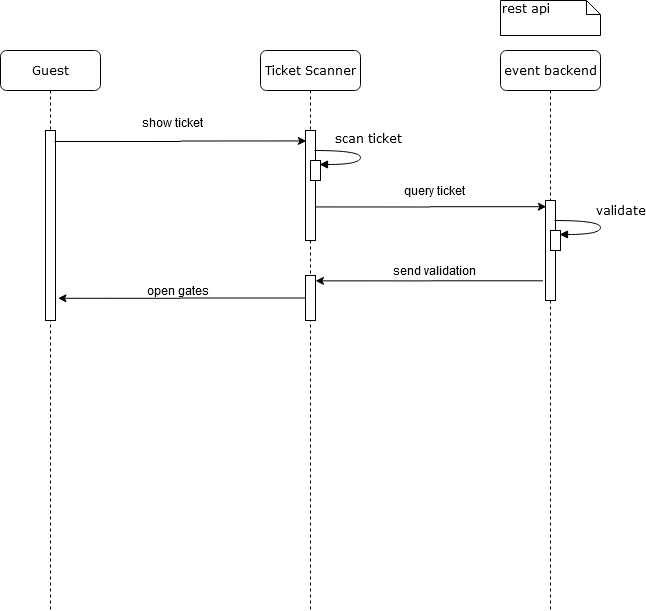

The diagram above was exported from draw.io. Its source (the exported page's mxGraphModel, read from the mxfile embedded in the PNG):
<mxGraphModel dx="1662" dy="791" grid="1" gridSize="10" guides="1" tooltips="1" connect="1" arrows="1" fold="1" page="1" pageScale="1" pageWidth="1100" pageHeight="850" background="#ffffff" math="0" shadow="0">
  <root>
    <mxCell id="0" />
    <mxCell id="1" parent="0" />
    <mxCell id="eOtazGy1_2BuqcDMptRp-26" value="Guest" style="shape=umlLifeline;perimeter=lifelinePerimeter;whiteSpace=wrap;html=1;container=1;collapsible=0;recursiveResize=0;outlineConnect=0;rounded=1;shadow=0;comic=0;labelBackgroundColor=none;strokeWidth=1;fontFamily=Verdana;fontSize=12;align=center;" parent="1" vertex="1">
      <mxGeometry x="50" y="100" width="100" height="560" as="geometry" />
    </mxCell>
    <mxCell id="eOtazGy1_2BuqcDMptRp-27" value="" style="html=1;points=[];perimeter=orthogonalPerimeter;rounded=0;shadow=0;comic=0;labelBackgroundColor=none;strokeWidth=1;fontFamily=Verdana;fontSize=12;align=center;" parent="eOtazGy1_2BuqcDMptRp-26" vertex="1">
      <mxGeometry x="45" y="80" width="10" height="190" as="geometry" />
    </mxCell>
    <mxCell id="eOtazGy1_2BuqcDMptRp-68" value="event backend" style="shape=umlLifeline;perimeter=lifelinePerimeter;whiteSpace=wrap;html=1;container=1;collapsible=0;recursiveResize=0;outlineConnect=0;rounded=1;shadow=0;comic=0;labelBackgroundColor=none;strokeWidth=1;fontFamily=Verdana;fontSize=12;align=center;" parent="1" vertex="1">
      <mxGeometry x="550" y="100" width="100" height="560" as="geometry" />
    </mxCell>
    <mxCell id="YiFVmvbltp9ml2gE8Hkd-11" value="" style="html=1;points=[];perimeter=orthogonalPerimeter;rounded=0;shadow=0;comic=0;labelBackgroundColor=none;strokeWidth=1;fontFamily=Verdana;fontSize=12;align=center;" parent="eOtazGy1_2BuqcDMptRp-68" vertex="1">
      <mxGeometry x="45" y="150" width="10" height="100" as="geometry" />
    </mxCell>
    <mxCell id="eOtazGy1_2BuqcDMptRp-87" value="rest api" style="shape=note;whiteSpace=wrap;html=1;size=14;verticalAlign=top;align=left;spacingTop=-6;rounded=0;shadow=0;comic=0;labelBackgroundColor=none;strokeWidth=1;fontFamily=Verdana;fontSize=12" parent="1" vertex="1">
      <mxGeometry x="550" y="50" width="100" height="35" as="geometry" />
    </mxCell>
    <mxCell id="YiFVmvbltp9ml2gE8Hkd-1" value="Ticket Scanner" style="shape=umlLifeline;perimeter=lifelinePerimeter;whiteSpace=wrap;html=1;container=1;collapsible=0;recursiveResize=0;outlineConnect=0;rounded=1;shadow=0;comic=0;labelBackgroundColor=none;strokeWidth=1;fontFamily=Verdana;fontSize=12;align=center;" parent="1" vertex="1">
      <mxGeometry x="310" y="100" width="100" height="560" as="geometry" />
    </mxCell>
    <mxCell id="YiFVmvbltp9ml2gE8Hkd-2" value="" style="html=1;points=[];perimeter=orthogonalPerimeter;rounded=0;shadow=0;comic=0;labelBackgroundColor=none;strokeWidth=1;fontFamily=Verdana;fontSize=12;align=center;" parent="YiFVmvbltp9ml2gE8Hkd-1" vertex="1">
      <mxGeometry x="45" y="80" width="10" height="110" as="geometry" />
    </mxCell>
    <mxCell id="YiFVmvbltp9ml2gE8Hkd-17" value="" style="html=1;points=[];perimeter=orthogonalPerimeter;rounded=0;shadow=0;comic=0;labelBackgroundColor=none;strokeWidth=1;fontFamily=Verdana;fontSize=12;align=center;" parent="YiFVmvbltp9ml2gE8Hkd-1" vertex="1">
      <mxGeometry x="45" y="225" width="10" height="45" as="geometry" />
    </mxCell>
    <mxCell id="YiFVmvbltp9ml2gE8Hkd-4" value="&lt;div&gt;show ticket&lt;/div&gt;&lt;div&gt;&lt;br&gt;&lt;/div&gt;" style="text;html=1;align=center;verticalAlign=middle;resizable=0;points=[];autosize=1;" parent="1" vertex="1">
      <mxGeometry x="177" y="165" width="90" height="30" as="geometry" />
    </mxCell>
    <mxCell id="YiFVmvbltp9ml2gE8Hkd-6" style="edgeStyle=orthogonalEdgeStyle;rounded=0;orthogonalLoop=1;jettySize=auto;html=1;entryX=0.083;entryY=0.095;entryDx=0;entryDy=0;entryPerimeter=0;exitX=0.9;exitY=0.058;exitDx=0;exitDy=0;exitPerimeter=0;" parent="1" source="eOtazGy1_2BuqcDMptRp-27" target="YiFVmvbltp9ml2gE8Hkd-2" edge="1">
      <mxGeometry relative="1" as="geometry" />
    </mxCell>
    <mxCell id="YiFVmvbltp9ml2gE8Hkd-7" value="scan ticket" style="html=1;verticalAlign=bottom;endArrow=block;labelBackgroundColor=none;fontFamily=Verdana;fontSize=12;elbow=vertical;edgeStyle=orthogonalEdgeStyle;curved=1;entryX=0.9;entryY=0.3;entryDx=0;entryDy=0;entryPerimeter=0;exitX=0.9;exitY=0.109;exitDx=0;exitDy=0;exitPerimeter=0;" parent="1" edge="1">
      <mxGeometry x="-0.0891" y="8" relative="1" as="geometry">
        <mxPoint x="364" y="200" as="sourcePoint" />
        <mxPoint x="369" y="214.01" as="targetPoint" />
        <Array as="points">
          <mxPoint x="410" y="200.01" />
          <mxPoint x="410" y="214.01" />
        </Array>
        <mxPoint y="-2" as="offset" />
      </mxGeometry>
    </mxCell>
    <mxCell id="YiFVmvbltp9ml2gE8Hkd-8" value="" style="html=1;points=[];perimeter=orthogonalPerimeter;rounded=0;shadow=0;comic=0;labelBackgroundColor=none;strokeWidth=1;fontFamily=Verdana;fontSize=12;align=center;" parent="1" vertex="1">
      <mxGeometry x="360" y="210" width="10" height="20" as="geometry" />
    </mxCell>
    <mxCell id="YiFVmvbltp9ml2gE8Hkd-13" style="edgeStyle=orthogonalEdgeStyle;rounded=0;orthogonalLoop=1;jettySize=auto;html=1;entryX=0.083;entryY=0.062;entryDx=0;entryDy=0;entryPerimeter=0;exitX=1;exitY=0.695;exitDx=0;exitDy=0;exitPerimeter=0;" parent="1" source="YiFVmvbltp9ml2gE8Hkd-2" target="YiFVmvbltp9ml2gE8Hkd-11" edge="1">
      <mxGeometry relative="1" as="geometry" />
    </mxCell>
    <mxCell id="YiFVmvbltp9ml2gE8Hkd-14" value="query ticket" style="text;html=1;align=center;verticalAlign=middle;resizable=0;points=[];autosize=1;" parent="1" vertex="1">
      <mxGeometry x="439" y="230" width="90" height="20" as="geometry" />
    </mxCell>
    <mxCell id="YiFVmvbltp9ml2gE8Hkd-15" value="validate" style="html=1;verticalAlign=bottom;endArrow=block;labelBackgroundColor=none;fontFamily=Verdana;fontSize=12;elbow=vertical;edgeStyle=orthogonalEdgeStyle;curved=1;entryX=0.9;entryY=0.3;entryDx=0;entryDy=0;entryPerimeter=0;exitX=0.9;exitY=0.109;exitDx=0;exitDy=0;exitPerimeter=0;" parent="1" edge="1">
      <mxGeometry x="-0.0891" y="20" relative="1" as="geometry">
        <mxPoint x="604" y="270" as="sourcePoint" />
        <mxPoint x="609" y="284.01" as="targetPoint" />
        <Array as="points">
          <mxPoint x="650" y="270.01" />
          <mxPoint x="650" y="284.01" />
        </Array>
        <mxPoint as="offset" />
      </mxGeometry>
    </mxCell>
    <mxCell id="YiFVmvbltp9ml2gE8Hkd-16" value="" style="html=1;points=[];perimeter=orthogonalPerimeter;rounded=0;shadow=0;comic=0;labelBackgroundColor=none;strokeWidth=1;fontFamily=Verdana;fontSize=12;align=center;" parent="1" vertex="1">
      <mxGeometry x="600" y="280" width="10" height="20" as="geometry" />
    </mxCell>
    <mxCell id="YiFVmvbltp9ml2gE8Hkd-18" style="edgeStyle=orthogonalEdgeStyle;rounded=0;orthogonalLoop=1;jettySize=auto;html=1;entryX=1;entryY=0.119;entryDx=0;entryDy=0;entryPerimeter=0;exitX=-0.25;exitY=0.803;exitDx=0;exitDy=0;exitPerimeter=0;" parent="1" source="YiFVmvbltp9ml2gE8Hkd-11" target="YiFVmvbltp9ml2gE8Hkd-17" edge="1">
      <mxGeometry relative="1" as="geometry" />
    </mxCell>
    <mxCell id="YiFVmvbltp9ml2gE8Hkd-19" value="send validation" style="text;html=1;align=center;verticalAlign=middle;resizable=0;points=[];autosize=1;" parent="1" vertex="1">
      <mxGeometry x="429" y="310" width="110" height="20" as="geometry" />
    </mxCell>
    <mxCell id="YiFVmvbltp9ml2gE8Hkd-20" style="edgeStyle=orthogonalEdgeStyle;rounded=0;orthogonalLoop=1;jettySize=auto;html=1;entryX=1.25;entryY=0.883;entryDx=0;entryDy=0;entryPerimeter=0;" parent="1" source="YiFVmvbltp9ml2gE8Hkd-17" target="eOtazGy1_2BuqcDMptRp-27" edge="1">
      <mxGeometry relative="1" as="geometry" />
    </mxCell>
    <mxCell id="YiFVmvbltp9ml2gE8Hkd-21" value="open gates" style="text;html=1;align=center;verticalAlign=middle;resizable=0;points=[];autosize=1;" parent="1" vertex="1">
      <mxGeometry x="187" y="330" width="80" height="20" as="geometry" />
    </mxCell>
  </root>
</mxGraphModel>